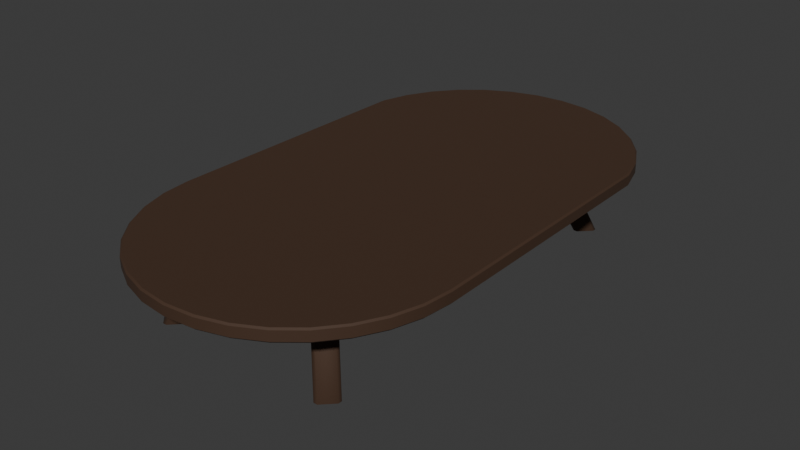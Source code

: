 # Source: Desk.blend  (saved by Blender 4.4.30; exported with 4.5.12 LTS)
import bpy
from mathutils import Matrix  # noqa: F401  (used for matrix-valued properties, if any)

bpy.ops.wm.read_factory_settings(use_empty=True)
scene = bpy.context.scene
scene.name = 'Scene'

# ---- collections
col_collection = bpy.data.collections.new('Collection'); scene.collection.children.link(col_collection)

# ---- materials (node trees are filled in below, after node groups)
mat_material_002 = bpy.data.materials.new('Material.002')

# ---- node groups
ng_smooth_by_angle = bpy.data.node_groups.new('Smooth by Angle', 'GeometryNodeTree')
_s = ng_smooth_by_angle.interface.new_socket(name='Mesh', in_out='OUTPUT', socket_type='NodeSocketGeometry')
_s = ng_smooth_by_angle.interface.new_socket(name='Mesh', in_out='INPUT', socket_type='NodeSocketGeometry')
_s = ng_smooth_by_angle.interface.new_socket(name='Angle', in_out='INPUT', socket_type='NodeSocketFloat')
_s.subtype = 'ANGLE'
_s.default_value = 0.5236
_s.min_value = 0.0
_s.max_value = 3.142
_s.description = 'Maximum face angle for smooth edges'
_s = ng_smooth_by_angle.interface.new_socket(name='Ignore Sharpness', in_out='INPUT', socket_type='NodeSocketBool')
_s.force_non_field = True
ng_smooth_by_angle.description = 'Set the sharpness of mesh edges based on the angle between the neighboring faces'
ng_smooth_by_angle.is_modifier = True
_N = ng_smooth_by_angle.nodes; _L = ng_smooth_by_angle.links
n0 = _N.new('GeometryNodeSetShadeSmooth'); n0.name = 'Set Shade Smooth'; n0.location = (120, -80)
n0.domain = 'EDGE'
n1 = _N.new('GeometryNodeSetShadeSmooth'); n1.name = 'Set Shade Smooth.001'; n1.location = (300, -80)
n2 = _N.new('NodeGroupOutput'); n2.name = 'Group Output'; n2.location = (480, -80)
n3 = _N.new('GeometryNodeInputMeshEdgeAngle'); n3.name = 'Edge Angle'; n3.location = (-440, -240)
n4 = _N.new('NodeGroupInput'); n4.name = 'Group Input'; n4.location = (-80, -80)
n5 = _N.new('GeometryNodeInputEdgeSmooth'); n5.name = 'Is Edge Smooth'; n5.location = (-260, -120)
n6 = _N.new('GeometryNodeInputShadeSmooth'); n6.name = 'Is Shade Smooth'; n6.location = (-440, -397)
n7 = _N.new('FunctionNodeCompare'); n7.name = 'Compare'; n7.location = (-260, -260)
n7.operation = 'LESS_EQUAL'
n7.inputs[6].default_value = (0.0, 0.0, 0.0, 0.0)
n7.inputs[7].default_value = (0.0, 0.0, 0.0, 0.0)
n8 = _N.new('FunctionNodeBooleanMath'); n8.name = 'Boolean Math.001'; n8.location = (-80, -260)
n9 = _N.new('NodeGroupInput'); n9.name = 'Group Input.001'; n9.location = (-440, -329)
n10 = _N.new('NodeGroupInput'); n10.name = 'Group Input.002'; n10.location = (-259, -189)
n11 = _N.new('FunctionNodeBooleanMath'); n11.name = 'Boolean Math'; n11.location = (-80, -149)
n11.operation = 'OR'
n12 = _N.new('FunctionNodeBooleanMath'); n12.name = 'Boolean Math.002'; n12.location = (-260, -380)
n12.operation = 'OR'
n13 = _N.new('NodeGroupInput'); n13.name = 'Group Input.003'; n13.location = (-440, -460)
_L.new(n3.outputs[0], n7.inputs[0])
_L.new(n1.outputs[0], n2.inputs[0])
_L.new(n9.outputs[1], n7.inputs[1])
_L.new(n7.outputs[0], n8.inputs[0])
_L.new(n4.outputs[0], n0.inputs[0])
_L.new(n0.outputs[0], n1.inputs[0])
_L.new(n8.outputs[0], n0.inputs[2])
_L.new(n10.outputs[2], n11.inputs[1])
_L.new(n5.outputs[0], n11.inputs[0])
_L.new(n11.outputs[0], n0.inputs[1])
_L.new(n13.outputs[2], n12.inputs[1])
_L.new(n6.outputs[0], n12.inputs[0])
_L.new(n12.outputs[0], n8.inputs[1])
n2.is_active_output = True

# ---- material node trees
mat_material_002.use_nodes = True; mat_material_002.node_tree.nodes.clear()
_N = mat_material_002.node_tree.nodes; _L = mat_material_002.node_tree.links
n0 = _N.new('ShaderNodeBsdfPrincipled'); n0.name = 'Principled BSDF'; n0.location = (10, 300)
n0.inputs[0].default_value = (0.05744, 0.02748, 0.01365, 1.0)
n0.inputs[2].default_value = 0.7756
n1 = _N.new('ShaderNodeOutputMaterial'); n1.name = 'Material Output'; n1.location = (300, 300)
_L.new(n0.outputs[0], n1.inputs[0])
n1.is_active_output = True

# ---- world
world_world = bpy.data.worlds.new('World'); scene.world = world_world
world_world.use_nodes = True; world_world.node_tree.nodes.clear()
_N = world_world.node_tree.nodes; _L = world_world.node_tree.links
n0 = _N.new('ShaderNodeOutputWorld'); n0.name = 'World Output'; n0.location = (300, 300)
n1 = _N.new('ShaderNodeBackground'); n1.name = 'Background'; n1.location = (10, 300)
n1.inputs[0].default_value = (0.05088, 0.05088, 0.05088, 1.0)
_L.new(n1.outputs[0], n0.inputs[0])
n0.is_active_output = True
world_world.color = (0.05088, 0.05088, 0.05088)
world_world.sun_shadow_jitter_overblur = 0.0

# ---- meshes
me_cylinder = bpy.data.meshes.new('Cylinder')
me_cylinder.from_pydata([(0.0, 1.833, 0.3173), (-1.939e-12, 1.843, 0.3278), (0.0, 1.833, 0.4028), (-1.389e-11, 1.843, 0.3923), (0.193, 1.814, 0.3173), (0.1951, 1.824, 0.3278), (0.193, 1.814, 0.4028), (0.1951, 1.824, 0.3923), (0.3787, 1.757, 0.3173), (0.3827, 1.767, 0.3278), (0.3787, 1.757, 0.4028), (0.3827, 1.767, 0.3923), (0.5497, 1.666, 0.3173), (0.5556, 1.675, 0.3278), (0.5497, 1.666, 0.4028), (0.5556, 1.675, 0.3923), (0.6997, 1.543, 0.3173), (0.7071, 1.55, 0.3278), (0.6997, 1.543, 0.4028), (0.7071, 1.55, 0.3923), (0.8227, 1.393, 0.3173), (0.8315, 1.399, 0.3278), (0.8227, 1.393, 0.4028), (0.8315, 1.399, 0.3923), (0.9142, 1.222, 0.3173), (0.9239, 1.226, 0.3278), (0.9142, 1.222, 0.4028), (0.9239, 1.226, 0.3923), (0.9703, 1.037, 0.3173), (0.9808, 1.038, 0.3278), (0.9703, 1.037, 0.4028), (0.9808, 1.038, 0.3923), (0.9895, -0.7424, 0.3173), (1.0, -0.7429, 0.3278), (0.9895, -0.7424, 0.4028), (1.0, -0.7429, 0.3923), (0.9705, -0.9359, 0.3173), (0.9808, -0.938, 0.3278), (0.9705, -0.9359, 0.4028), (0.9808, -0.938, 0.3923), (0.9142, -1.122, 0.3173), (0.9239, -1.126, 0.3278), (0.9142, -1.122, 0.4028), (0.9239, -1.126, 0.3923), (0.8227, -1.293, 0.3173), (0.8315, -1.298, 0.3278), (0.8227, -1.293, 0.4028), (0.8315, -1.298, 0.3923), (0.6997, -1.443, 0.3173), (0.7071, -1.45, 0.3278), (0.6997, -1.443, 0.4028), (0.7071, -1.45, 0.3923), (0.5497, -1.566, 0.3173), (0.5556, -1.574, 0.3278), (0.5497, -1.566, 0.4028), (0.5556, -1.574, 0.3923), (0.3787, -1.657, 0.3173), (0.3827, -1.667, 0.3278), (0.3787, -1.657, 0.4028), (0.3827, -1.667, 0.3923), (0.193, -1.713, 0.3173), (0.1951, -1.724, 0.3278), (0.193, -1.713, 0.4028), (0.1951, -1.724, 0.3923), (0.0, -1.732, 0.3173), (-1.939e-12, -1.743, 0.3278), (0.0, -1.732, 0.4028), (-1.389e-11, -1.743, 0.3923), (-0.193, -1.713, 0.3173), (-0.1951, -1.724, 0.3278), (-0.193, -1.713, 0.4028), (-0.1951, -1.724, 0.3923), (-0.3787, -1.657, 0.3173), (-0.3827, -1.667, 0.3278), (-0.3787, -1.657, 0.4028), (-0.3827, -1.667, 0.3923), (-0.5497, -1.566, 0.3173), (-0.5556, -1.574, 0.3278), (-0.5497, -1.566, 0.4028), (-0.5556, -1.574, 0.3923), (-0.6997, -1.443, 0.3173), (-0.7071, -1.45, 0.3278), (-0.6997, -1.443, 0.4028), (-0.7071, -1.45, 0.3923), (-0.8227, -1.293, 0.3173), (-0.8315, -1.298, 0.3278), (-0.8227, -1.293, 0.4028), (-0.8315, -1.298, 0.3923), (-0.9142, -1.122, 0.3173), (-0.9239, -1.126, 0.3278), (-0.9142, -1.122, 0.4028), (-0.9239, -1.126, 0.3923), (-0.9705, -0.9359, 0.3173), (-0.9808, -0.938, 0.3278), (-0.9705, -0.9359, 0.4028), (-0.9808, -0.938, 0.3923), (-0.9895, -0.7424, 0.3173), (-1.0, -0.7429, 0.3278), (-0.9895, -0.7424, 0.4028), (-1.0, -0.7429, 0.3923), (-0.9703, 1.037, 0.3173), (-0.9808, 1.038, 0.3278), (-0.9703, 1.037, 0.4028), (-0.9808, 1.038, 0.3923), (-0.9142, 1.222, 0.3173), (-0.9239, 1.226, 0.3278), (-0.9142, 1.222, 0.4028), (-0.9239, 1.226, 0.3923), (-0.8227, 1.393, 0.3173), (-0.8315, 1.399, 0.3278), (-0.8227, 1.393, 0.4028), (-0.8315, 1.399, 0.3923), (-0.6997, 1.543, 0.3173), (-0.7071, 1.55, 0.3278), (-0.6997, 1.543, 0.4028), (-0.7071, 1.55, 0.3923), (-0.5497, 1.666, 0.3173), (-0.5556, 1.675, 0.3278), (-0.5497, 1.666, 0.4028), (-0.5556, 1.675, 0.3923), (-0.3787, 1.757, 0.3173), (-0.3827, 1.767, 0.3278), (-0.3787, 1.757, 0.4028), (-0.3827, 1.767, 0.3923), (-0.193, 1.814, 0.3173), (-0.1951, 1.824, 0.3278), (-0.193, 1.814, 0.4028), (-0.1951, 1.824, 0.3923)], [], [(125, 127, 3, 1), (9, 11, 15, 13), (13, 15, 19, 17), (17, 19, 23, 21), (21, 23, 27, 25), (25, 27, 31, 29), (29, 31, 35, 33), (33, 35, 39, 37), (37, 39, 43, 41), (41, 43, 47, 45), (45, 47, 51, 49), (49, 51, 55, 53), (53, 55, 59, 57), (57, 59, 63, 61), (61, 63, 67, 65), (65, 67, 71, 69), (69, 71, 75, 73), (73, 75, 79, 77), (77, 79, 83, 81), (81, 83, 87, 85), (85, 87, 91, 89), (89, 91, 95, 93), (93, 95, 99, 97), (97, 99, 103, 101), (101, 103, 107, 105), (105, 107, 111, 109), (109, 111, 115, 113), (113, 115, 119, 117), (117, 119, 123, 121), (121, 123, 127, 125), (5, 7, 11, 9), (6, 2, 126, 122, 118, 114, 110, 106, 102, 98, 94, 90, 86, 82, 78, 74, 70, 66, 62, 58, 54, 50, 46, 42, 38, 34, 30, 26, 22, 18, 14, 10), (1, 3, 7, 5), (1, 5, 4, 0), (7, 3, 2, 6), (5, 9, 8, 4), (11, 7, 6, 10), (9, 13, 12, 8), (15, 11, 10, 14), (13, 17, 16, 12), (19, 15, 14, 18), (17, 21, 20, 16), (23, 19, 18, 22), (21, 25, 24, 20), (27, 23, 22, 26), (25, 29, 28, 24), (31, 27, 26, 30), (29, 33, 32, 28), (35, 31, 30, 34), (33, 37, 36, 32), (39, 35, 34, 38), (37, 41, 40, 36), (43, 39, 38, 42), (41, 45, 44, 40), (47, 43, 42, 46), (45, 49, 48, 44), (51, 47, 46, 50), (49, 53, 52, 48), (55, 51, 50, 54), (53, 57, 56, 52), (59, 55, 54, 58), (57, 61, 60, 56), (63, 59, 58, 62), (61, 65, 64, 60), (67, 63, 62, 66), (65, 69, 68, 64), (71, 67, 66, 70), (69, 73, 72, 68), (75, 71, 70, 74), (73, 77, 76, 72), (79, 75, 74, 78), (77, 81, 80, 76), (83, 79, 78, 82), (81, 85, 84, 80), (87, 83, 82, 86), (85, 89, 88, 84), (91, 87, 86, 90), (89, 93, 92, 88), (95, 91, 90, 94), (93, 97, 96, 92), (99, 95, 94, 98), (97, 101, 100, 96), (103, 99, 98, 102), (101, 105, 104, 100), (107, 103, 102, 106), (105, 109, 108, 104), (111, 107, 106, 110), (109, 113, 112, 108), (115, 111, 110, 114), (113, 117, 116, 112), (119, 115, 114, 118), (117, 121, 120, 116), (123, 119, 118, 122), (121, 125, 124, 120), (127, 123, 122, 126), (125, 1, 0, 124), (3, 127, 126, 2), (0, 4, 8, 12, 16, 20, 24, 28, 32, 36, 40, 44, 48, 52, 56, 60, 64, 68, 72, 76, 80, 84, 88, 92, 96, 100, 104, 108, 112, 116, 120, 124)])
me_cylinder.polygons.foreach_set('use_smooth', [True] * 98)
_uv = me_cylinder.uv_layers.new(name='UVMap')
_uv.uv.foreach_set('vector', [0.03125, 0.5612, 0.03125, 0.9388, 0.0, 0.9388, 0.0, 0.5612, 0.9375, 0.5612, 0.9375, 0.9388, 0.9062, 0.9388, 0.9062, 0.5612, 0.9062, 0.5612, 0.9062, 0.9388, 0.875, 0.9388, 0.875, 0.5612, 0.875, 0.5612, 0.875, 0.9388, 0.8438, 0.9388, 0.8438, 0.5612, 0.8438, 0.5612, 0.8438, 0.9388, 0.8125, 0.9388, 0.8125, 0.5612, 0.8125, 0.5612, 0.8125, 0.9388, 0.7812, 0.9388, 0.7812, 0.5612, 0.7812, 0.5612, 0.7812, 0.9388, 0.75, 0.9388, 0.75, 0.5612, 0.75, 0.5612, 0.75, 0.9388, 0.7188, 0.9388, 0.7188, 0.5612, 0.7188, 0.5612, 0.7188, 0.9388, 0.6875, 0.9388, 0.6875, 0.5612, 0.6875, 0.5612, 0.6875, 0.9388, 0.6562, 0.9388, 0.6562, 0.5612, 0.6562, 0.5612, 0.6562, 0.9388, 0.625, 0.9388, 0.625, 0.5612, 0.625, 0.5612, 0.625, 0.9388, 0.5937, 0.9388, 0.5938, 0.5612, 0.5938, 0.5612, 0.5938, 0.9388, 0.5625, 0.9388, 0.5625, 0.5612, 0.5625, 0.5612, 0.5625, 0.9388, 0.5312, 0.9388, 0.5312, 0.5612, 0.5312, 0.5612, 0.5312, 0.9388, 0.5, 0.9388, 0.5, 0.5612, 0.5, 0.5612, 0.5, 0.9388, 0.4688, 0.9388, 0.4688, 0.5612, 0.4688, 0.5612, 0.4688, 0.9388, 0.4375, 0.9388, 0.4375, 0.5612, 0.4375, 0.5612, 0.4375, 0.9388, 0.4062, 0.9388, 0.4062, 0.5612, 0.4062, 0.5612, 0.4062, 0.9388, 0.375, 0.9388, 0.375, 0.5612, 0.375, 0.5612, 0.375, 0.9388, 0.3437, 0.9388, 0.3438, 0.5612, 0.3437, 0.5612, 0.3438, 0.9388, 0.3125, 0.9388, 0.3125, 0.5612, 0.3125, 0.5612, 0.3125, 0.9388, 0.2812, 0.9388, 0.2812, 0.5612, 0.2812, 0.5612, 0.2812, 0.9388, 0.25, 0.9388, 0.25, 0.5612, 0.25, 0.5612, 0.25, 0.9388, 0.2187, 0.9388, 0.2188, 0.5612, 0.2187, 0.5612, 0.2188, 0.9388, 0.1875, 0.9388, 0.1875, 0.5612, 0.1875, 0.5612, 0.1875, 0.9388, 0.1562, 0.9388, 0.1562, 0.5612, 0.1562, 0.5612, 0.1562, 0.9388, 0.125, 0.9388, 0.125, 0.5612, 0.125, 0.5612, 0.125, 0.9388, 0.09375, 0.9388, 0.09375, 0.5612, 0.09375, 0.5612, 0.09375, 0.9388, 0.0625, 0.9388, 0.0625, 0.5612, 0.0625, 0.5612, 0.0625, 0.9388, 0.03125, 0.9388, 0.03125, 0.5612, 0.9688, 0.5612, 0.9688, 0.9388, 0.9375, 0.9388, 0.9375, 0.5612, 0.2963, 0.4837, 0.25, 0.4882, 0.2037, 0.4837, 0.1591, 0.4702, 0.1181, 0.4482, 0.08208, 0.4187, 0.05255, 0.3828, 0.0306, 0.3418, 0.01712, 0.2983, 0.01251, 0.2481, 0.01709, 0.2029, 0.0306, 0.1584, 0.05255, 0.1174, 0.08208, 0.08139, 0.1181, 0.05188, 0.1591, 0.02995, 0.2037, 0.01644, 0.25, 0.01188, 0.2963, 0.01644, 0.3409, 0.02995, 0.3819, 0.05188, 0.4179, 0.08139, 0.4475, 0.1174, 0.4694, 0.1584, 0.4829, 0.2029, 0.4875, 0.2481, 0.4829, 0.2983, 0.4694, 0.3418, 0.4475, 0.3828, 0.4179, 0.4187, 0.3819, 0.4482, 0.3409, 0.4702, 1.0, 0.5612, 1.0, 0.9388, 0.9687, 0.9388, 0.9688, 0.5612, 0.75, 0.49, 0.7968, 0.4854, 0.7963, 0.4837, 0.75, 0.4882, 0.2968, 0.4854, 0.25, 0.49, 0.25, 0.4882, 0.2963, 0.4837, 0.7968, 0.4854, 0.8418, 0.4717, 0.8409, 0.4702, 0.7963, 0.4837, 0.3418, 0.4717, 0.2968, 0.4854, 0.2963, 0.4837, 0.3409, 0.4702, 0.8418, 0.4717, 0.8833, 0.4496, 0.8819, 0.4482, 0.8409, 0.4702, 0.3833, 0.4496, 0.3418, 0.4717, 0.3409, 0.4702, 0.3819, 0.4482, 0.8833, 0.4496, 0.9197, 0.4197, 0.9179, 0.4187, 0.8819, 0.4482, 0.4197, 0.4197, 0.3833, 0.4496, 0.3819, 0.4482, 0.4179, 0.4187, 0.9197, 0.4197, 0.9496, 0.3833, 0.9475, 0.3828, 0.9179, 0.4187, 0.4496, 0.3833, 0.4197, 0.4197, 0.4179, 0.4187, 0.4475, 0.3828, 0.9496, 0.3833, 0.9717, 0.3418, 0.9694, 0.3418, 0.9475, 0.3828, 0.4717, 0.3418, 0.4496, 0.3833, 0.4475, 0.3828, 0.4694, 0.3418, 0.9717, 0.3418, 0.9854, 0.2968, 0.9829, 0.2983, 0.9694, 0.3418, 0.4854, 0.2968, 0.4717, 0.3418, 0.4694, 0.3418, 0.4829, 0.2983, 0.9854, 0.2968, 0.99, 0.25, 0.9875, 0.2481, 0.9829, 0.2983, 0.49, 0.25, 0.4854, 0.2968, 0.4829, 0.2983, 0.4875, 0.2481, 0.99, 0.25, 0.9854, 0.2032, 0.9829, 0.2029, 0.9875, 0.2481, 0.4854, 0.2032, 0.49, 0.25, 0.4875, 0.2481, 0.4829, 0.2029, 0.9854, 0.2032, 0.9717, 0.1582, 0.9694, 0.1584, 0.9829, 0.2029, 0.4717, 0.1582, 0.4854, 0.2032, 0.4829, 0.2029, 0.4694, 0.1584, 0.9717, 0.1582, 0.9496, 0.1167, 0.9475, 0.1174, 0.9694, 0.1584, 0.4496, 0.1167, 0.4717, 0.1582, 0.4694, 0.1584, 0.4475, 0.1174, 0.9496, 0.1167, 0.9197, 0.08029, 0.9179, 0.08139, 0.9475, 0.1174, 0.4197, 0.08029, 0.4496, 0.1167, 0.4475, 0.1174, 0.4179, 0.08139, 0.9197, 0.08029, 0.8833, 0.05045, 0.8819, 0.05188, 0.9179, 0.08139, 0.3833, 0.05045, 0.4197, 0.08029, 0.4179, 0.08139, 0.3819, 0.05188, 0.8833, 0.05045, 0.8418, 0.02827, 0.8409, 0.02995, 0.8819, 0.05188, 0.3418, 0.02827, 0.3833, 0.05045, 0.3819, 0.05188, 0.3409, 0.02995, 0.8418, 0.02827, 0.7968, 0.01461, 0.7963, 0.01644, 0.8409, 0.02995, 0.2968, 0.01461, 0.3418, 0.02827, 0.3409, 0.02995, 0.2963, 0.01644, 0.7968, 0.01461, 0.75, 0.01, 0.75, 0.01188, 0.7963, 0.01644, 0.25, 0.01, 0.2968, 0.01461, 0.2963, 0.01644, 0.25, 0.01188, 0.75, 0.01, 0.7032, 0.01461, 0.7037, 0.01644, 0.75, 0.01188, 0.2032, 0.01461, 0.25, 0.01, 0.25, 0.01188, 0.2037, 0.01644, 0.7032, 0.01461, 0.6582, 0.02827, 0.6591, 0.02995, 0.7037, 0.01644, 0.1582, 0.02827, 0.2032, 0.01461, 0.2037, 0.01644, 0.1591, 0.02995, 0.6582, 0.02827, 0.6167, 0.05045, 0.6181, 0.05188, 0.6591, 0.02995, 0.1167, 0.05045, 0.1582, 0.02827, 0.1591, 0.02995, 0.1181, 0.05188, 0.6167, 0.05045, 0.5803, 0.08029, 0.5821, 0.08139, 0.6181, 0.05188, 0.08029, 0.08029, 0.1167, 0.05045, 0.1181, 0.05188, 0.08208, 0.08139, 0.5803, 0.08029, 0.5504, 0.1167, 0.5525, 0.1174, 0.5821, 0.08139, 0.05045, 0.1167, 0.08029, 0.08029, 0.08208, 0.08139, 0.05255, 0.1174, 0.5504, 0.1167, 0.5283, 0.1582, 0.5306, 0.1584, 0.5525, 0.1174, 0.02827, 0.1582, 0.05045, 0.1167, 0.05255, 0.1174, 0.0306, 0.1584, 0.5283, 0.1582, 0.5146, 0.2032, 0.5171, 0.2029, 0.5306, 0.1584, 0.01461, 0.2032, 0.02827, 0.1582, 0.0306, 0.1584, 0.01709, 0.2029, 0.5146, 0.2032, 0.51, 0.25, 0.5125, 0.2481, 0.5171, 0.2029, 0.01, 0.25, 0.01461, 0.2032, 0.01709, 0.2029, 0.01251, 0.2481, 0.51, 0.25, 0.5146, 0.2968, 0.5171, 0.2983, 0.5125, 0.2481, 0.01461, 0.2968, 0.01, 0.25, 0.01251, 0.2481, 0.01712, 0.2983, 0.5146, 0.2968, 0.5283, 0.3418, 0.5306, 0.3418, 0.5171, 0.2983, 0.02827, 0.3418, 0.01461, 0.2968, 0.01712, 0.2983, 0.0306, 0.3418, 0.5283, 0.3418, 0.5504, 0.3833, 0.5525, 0.3828, 0.5306, 0.3418, 0.05045, 0.3833, 0.02827, 0.3418, 0.0306, 0.3418, 0.05255, 0.3828, 0.5504, 0.3833, 0.5803, 0.4197, 0.5821, 0.4187, 0.5525, 0.3828, 0.08029, 0.4197, 0.05045, 0.3833, 0.05255, 0.3828, 0.08208, 0.4187, 0.5803, 0.4197, 0.6167, 0.4496, 0.6181, 0.4482, 0.5821, 0.4187, 0.1167, 0.4496, 0.08029, 0.4197, 0.08208, 0.4187, 0.1181, 0.4482, 0.6167, 0.4496, 0.6582, 0.4717, 0.6591, 0.4702, 0.6181, 0.4482, 0.1582, 0.4717, 0.1167, 0.4496, 0.1181, 0.4482, 0.1591, 0.4702, 0.6582, 0.4717, 0.7032, 0.4854, 0.7037, 0.4837, 0.6591, 0.4702, 0.2032, 0.4854, 0.1582, 0.4717, 0.1591, 0.4702, 0.2037, 0.4837, 0.7032, 0.4854, 0.75, 0.49, 0.75, 0.4882, 0.7037, 0.4837, 0.25, 0.49, 0.2032, 0.4854, 0.2037, 0.4837, 0.25, 0.4882, 0.75, 0.4882, 0.7963, 0.4837, 0.8409, 0.4702, 0.8819, 0.4482, 0.9179, 0.4187, 0.9475, 0.3828, 0.9694, 0.3418, 0.9829, 0.2983, 0.9875, 0.2481, 0.9829, 0.2029, 0.9694, 0.1584, 0.9475, 0.1174, 0.9179, 0.08139, 0.8819, 0.05188, 0.8409, 0.02995, 0.7963, 0.01644, 0.75, 0.01188, 0.7037, 0.01644, 0.6591, 0.02995, 0.6181, 0.05188, 0.5821, 0.08139, 0.5525, 0.1174, 0.5306, 0.1584, 0.5171, 0.2029, 0.5125, 0.2481, 0.5171, 0.2983, 0.5306, 0.3418, 0.5525, 0.3828, 0.5821, 0.4187, 0.6181, 0.4482, 0.6591, 0.4702, 0.7037, 0.4837])
me_cylinder.materials.append(mat_material_002)
me_cylinder.update()
me_cube_002 = bpy.data.meshes.new('Cube.002')
me_cube_002.from_pydata([(4.039, -8.896, 0.2075), (3.864, -8.896, 0.2075), (2.632, -7.663, 0.9587), (2.819, -7.675, 0.9587), (3.354, -8.386, 0.2075), (3.354, -8.211, 0.2075), (2.038, -6.894, 0.9587), (2.05, -7.082, 0.9587), (4.549, -8.211, 0.2075), (4.549, -8.386, 0.2075), (3.329, -7.165, 0.9587), (3.317, -6.978, 0.9587), (3.864, -7.701, 0.2075), (4.039, -7.701, 0.2075), (2.735, -6.397, 0.9587), (2.548, -6.384, 0.9587)], [], [(9, 10, 3, 0), (13, 14, 11, 8), (14, 15, 6, 7, 2, 3, 10, 11), (1, 2, 7, 4), (5, 6, 15, 12), (0, 3, 2, 1), (6, 5, 4, 7), (14, 13, 12, 15), (10, 9, 8, 11), (4, 5, 12, 13, 8, 9, 0, 1)])
me_cube_002.polygons.foreach_set('use_smooth', [True] * 10)
_uv = me_cube_002.uv_layers.new(name='UVMap')
_uv.uv.foreach_set('vector', [0.375, 0.7819, 0.625, 0.7819, 0.625, 0.9681, 0.375, 0.9681, 0.375, 0.5319, 0.625, 0.5319, 0.625, 0.7181, 0.375, 0.7181, 0.625, 0.5319, 0.6569, 0.5, 0.8431, 0.5, 0.875, 0.5319, 0.875, 0.7181, 0.8431, 0.75, 0.6569, 0.75, 0.625, 0.7181, 0.375, 0.03194, 0.625, 0.03194, 0.625, 0.2181, 0.375, 0.2181, 0.375, 0.2819, 0.625, 0.2819, 0.625, 0.4681, 0.375, 0.4681, 0.375, 0.0, 0.625, 0.0, 0.625, 0.03194, 0.375, 0.03194, 0.625, 0.2819, 0.375, 0.2819, 0.375, 0.2181, 0.625, 0.2181, 0.625, 0.5319, 0.375, 0.5319, 0.375, 0.4681, 0.625, 0.4681, 0.625, 0.7819, 0.375, 0.7819, 0.375, 0.7181, 0.625, 0.7181, 0.125, 0.5319, 0.1569, 0.5, 0.3431, 0.5, 0.375, 0.5319, 0.375, 0.7181, 0.3431, 0.75, 0.1569, 0.75, 0.125, 0.7181])
me_cube_002.materials.append(mat_material_002)
me_cube_002.update()

# ---- objects
ob_cylinder = bpy.data.objects.new('Cylinder', me_cylinder)
ob_cube = bpy.data.objects.new('Cube', me_cube_002)

# ---- transforms, parenting, visibility, modifiers, constraints
ob_cylinder.location = (0.0, 0.0, 0.2162)
_m = ob_cylinder.modifiers.new('Smooth by Angle', 'NODES')
_m.node_group = ng_smooth_by_angle
_m.use_pin_to_last = True
_m.show_group_selector = False
ob_cube.location = (0.0, 0.0, -0.08356)
ob_cube.scale = (0.1481, 0.1481, 0.6865)
_m = ob_cube.modifiers.new('Mirror', 'MIRROR')
_m.use_axis = (False, True, False)
_m = ob_cube.modifiers.new('Mirror.001', 'MIRROR')

# ---- collection membership
col_collection.objects.link(ob_cylinder)
col_collection.objects.link(ob_cube)

# ---- scene / render settings (as saved in the file)
scene.frame_start = 1; scene.frame_end = 250; scene.frame_set(1)
scene.render.engine = 'BLENDER_EEVEE_NEXT'
bpy.context.view_layer.update()

# ---- added for rendering (the .blend has no active camera and no usable light): camera, sun
cam_auto = bpy.data.cameras.new('AutoCamera')
cam_auto.lens = 50.0
cam_auto.sensor_width = 36.0
cam_auto.clip_end = 1000.0
ob_auto_camera = bpy.data.objects.new('AutoCamera', cam_auto)
scene.collection.objects.link(ob_auto_camera)
ob_auto_camera.location = (3.83421, -4.55092, 3.40631)
ob_auto_camera.rotation_euler = (1.09748, -7.21219e-08, 0.694738)
scene.camera = ob_auto_camera
light_auto_sun = bpy.data.lights.new('AutoSun', 'SUN')
light_auto_sun.energy = 3.0
light_auto_sun.angle = 0.0523599
ob_auto_sun = bpy.data.objects.new('AutoSun', light_auto_sun)
scene.collection.objects.link(ob_auto_sun)
ob_auto_sun.rotation_euler = (0.872665, 0.174533, 0.523599)
bpy.context.view_layer.update()
